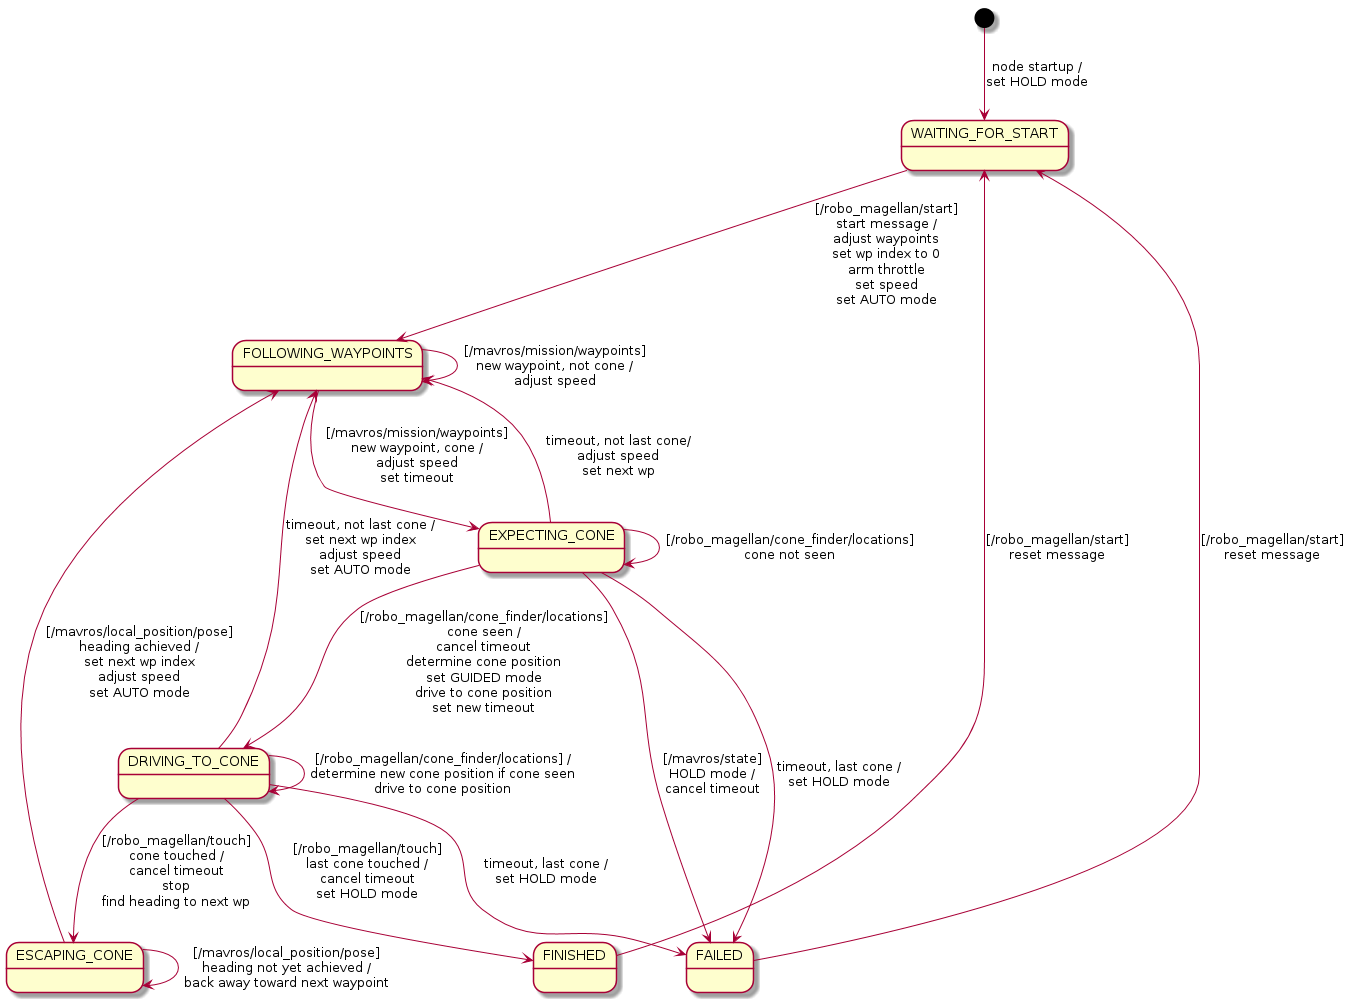

The diagram above was rendered by PlantUML. Its source (embedded in the PNG):
@startuml

[*] --> waitingForStart : node startup /\nset HOLD mode

state "WAITING_FOR_START" as waitingForStart
waitingForStart --> followingWaypoints : [/robo_magellan/start]\nstart message /\nadjust waypoints\nset wp index to 0\narm throttle\nset speed\nset AUTO mode

state "FOLLOWING_WAYPOINTS" as followingWaypoints
followingWaypoints --> followingWaypoints : [/mavros/mission/waypoints]\nnew waypoint, not cone /\nadjust speed
followingWaypoints --> expectingCone : [/mavros/mission/waypoints]\nnew waypoint, cone /\nadjust speed\nset timeout

state "EXPECTING_CONE" as expectingCone
expectingCone --> expectingCone : [/robo_magellan/cone_finder/locations]\ncone not seen
expectingCone --> drivingToCone : [/robo_magellan/cone_finder/locations]\ncone seen /\ncancel timeout\ndetermine cone position\nset GUIDED mode\ndrive to cone position\nset new timeout
expectingCone --> failed : [/mavros/state]\nHOLD mode /\ncancel timeout
expectingCone --> followingWaypoints : timeout, not last cone/\nadjust speed\nset next wp
expectingCone --> failed : timeout, last cone /\nset HOLD mode

state "DRIVING_TO_CONE" as drivingToCone
drivingToCone --> drivingToCone : [/robo_magellan/cone_finder/locations] /\ndetermine new cone position if cone seen\ndrive to cone position
drivingToCone --> escapingCone : [/robo_magellan/touch]\ncone touched /\ncancel timeout\nstop\nfind heading to next wp
drivingToCone --> followingWaypoints : timeout, not last cone /\nset next wp index\nadjust speed\nset AUTO mode
drivingToCone --> failed : timeout, last cone /\nset HOLD mode
drivingToCone --> finished : [/robo_magellan/touch]\nlast cone touched /\ncancel timeout\nset HOLD mode

state "ESCAPING_CONE" as escapingCone
escapingCone --> escapingCone : [/mavros/local_position/pose]\nheading not yet achieved /\nback away toward next waypoint
escapingCone --> followingWaypoints : [/mavros/local_position/pose]\nheading achieved /\nset next wp index\nadjust speed\nset AUTO mode

state "FINISHED" as finished
finished --> waitingForStart : [/robo_magellan/start]\nreset message

state "FAILED" as failed
failed --> waitingForStart : [/robo_magellan/start]\nreset message

@enduml